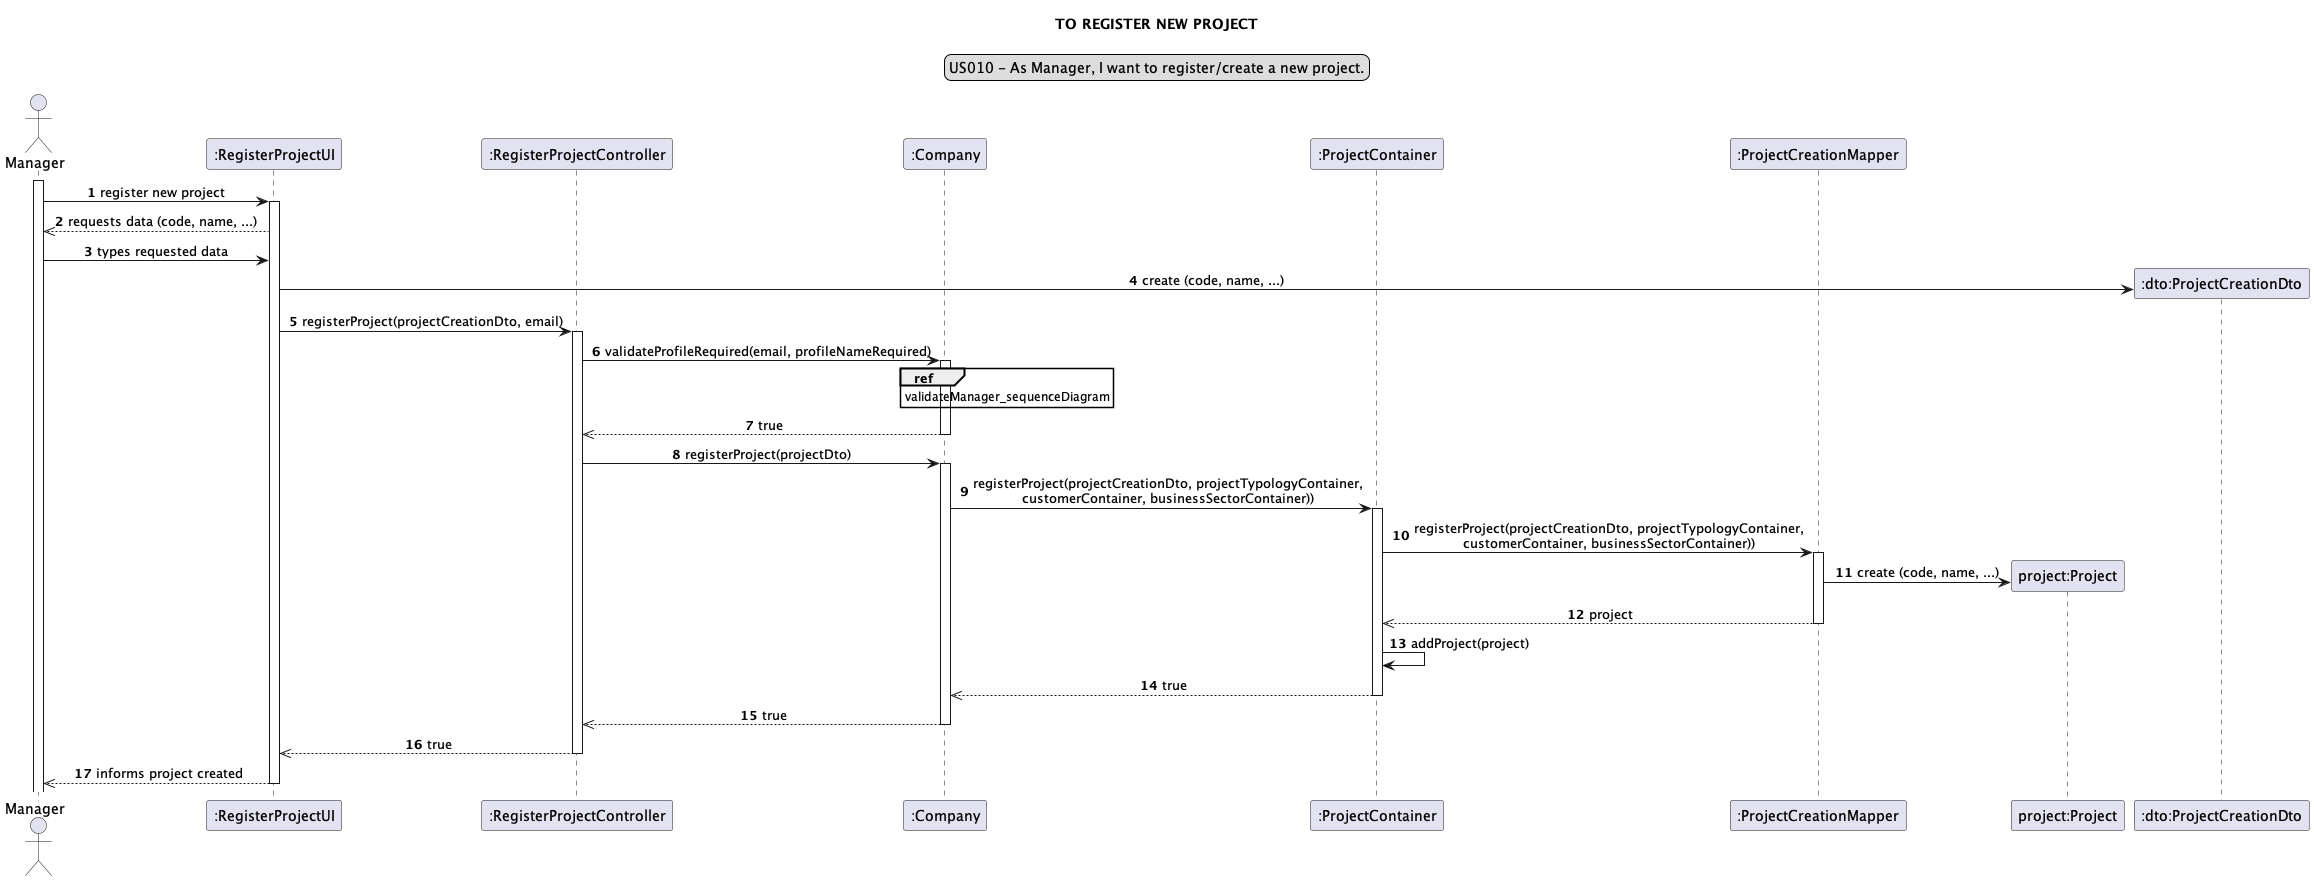

The diagram above was rendered by PlantUML. Its source (embedded in the PNG):
@startuml

skinparam sequenceMessageAlign center
title TO REGISTER NEW PROJECT
legend top
US010 - As Manager, I want to register/create a new project.
end legend
autonumber

actor Manager as manager
participant ":RegisterProjectUI" as ui
participant ":RegisterProjectController" as controller
participant ":Company" as comp
participant ":ProjectContainer" as PC
participant ":ProjectCreationMapper" as mapper
participant "project:Project" as project
participant ":dto:ProjectCreationDto" as dto

activate manager
"manager" ->ui : register new project
activate ui
"ui" -->> manager: requests data (code, name, ...)

manager -> ui: types requested data

create dto
ui -> dto: create (code, name, ...)
ui -> controller: registerProject(projectCreationDto, email)
activate controller

controller -> comp: validateProfileRequired(email, profileNameRequired)
ref over comp: validateManager_sequenceDiagram
activate comp
comp -->> controller: true
deactivate comp
controller -> comp: registerProject(projectDto)
activate comp
comp -> PC : registerProject(projectCreationDto, projectTypologyContainer,\ncustomerContainer, businessSectorContainer))
activate PC
PC -> mapper: registerProject(projectCreationDto, projectTypologyContainer,\ncustomerContainer, businessSectorContainer))
activate mapper
create project
mapper -> project : create (code, name, ...)
mapper -->> PC: project
deactivate mapper
PC -> PC : addProject(project)
PC -->> comp : true
deactivate PC
comp -->>controller: true
deactivate comp
controller -->> ui : true
deactivate controller
ui -->> manager :  informs project created
deactivate ui

@enduml